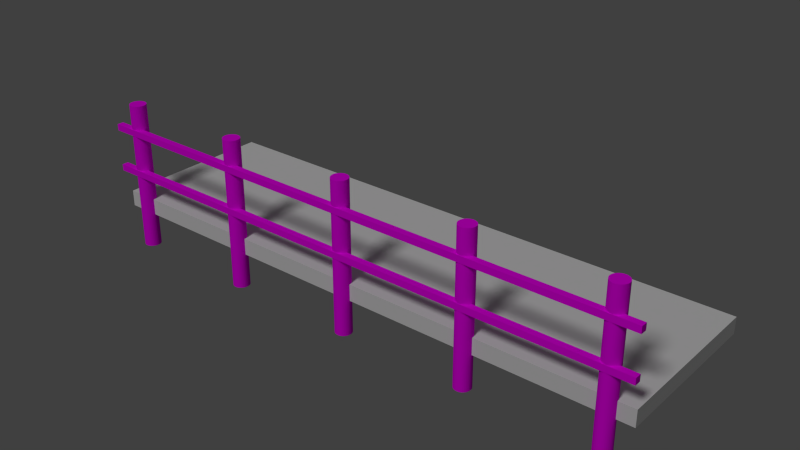 # Source: mz-bruecke.blend  (saved by Blender 2.76.0; exported with 4.5.12 LTS)
import bpy
from mathutils import Matrix  # noqa: F401  (used for matrix-valued properties, if any)

bpy.ops.wm.read_factory_settings(use_empty=True)
scene = bpy.context.scene
scene.name = 'Scene'

# ---- collections
col_collection_1 = bpy.data.collections.new('Collection 1'); scene.collection.children.link(col_collection_1)

# ---- images (referenced by path relative to the original .blend; pixels are not part of the script)
import os
ASSET_DIR = os.environ.get("B2B_ASSET_DIR", "")  # directory of the original .blend (textures are referenced by path, not embedded)
HERE = os.path.dirname(os.path.abspath(__file__))  # packed textures are extracted next to this script under _unpacked/

def load_image(name, relpath, width, height, colorspace="sRGB"):
    """Load a texture the original file referenced (path relative to the .blend, or extracted next to this script)."""
    p = next((c for c in (os.path.join(HERE, relpath), os.path.join(ASSET_DIR, relpath)) if relpath and os.path.exists(c)), "")
    if p:
        img = bpy.data.images.load(p, check_existing=True)
        img.name = name
    else:  # same state as the original file: an image datablock whose file is absent (Cycles renders it pink)
        img = bpy.data.images.new(name, width, height)
        img.source = "FILE"
        img.filepath = "//" + (relpath or name)
    img.colorspace_settings.name = colorspace
    return img
img_mz_bruecketextur_png = load_image('mz-brueckeTextur.png', 'mz-brueckeTextur.png', 1024, 1024, 'sRGB')

# ---- materials (node trees are filled in below, after node groups)
mat_material_001 = bpy.data.materials.new('Material.001')
mat_material_001.alpha_threshold = 0.0
mat_material_001.roughness = 0.5

# ---- material node trees
mat_material_001.use_nodes = True; mat_material_001.node_tree.nodes.clear()
_N = mat_material_001.node_tree.nodes; _L = mat_material_001.node_tree.links
n0 = _N.new('ShaderNodeOutputMaterial'); n0.name = 'Material Output'; n0.location = (300, 300)
n1 = _N.new('ShaderNodeBsdfDiffuse'); n1.name = 'Diffuse BSDF'; n1.location = (10, 300)
n2 = _N.new('ShaderNodeTexImage'); n2.name = 'Image Texture'; n2.location = (-436, 301)
n2.width = 140
n2.image = img_mz_bruecketextur_png
_L.new(n1.outputs[0], n0.inputs[0])
_L.new(n2.outputs[0], n1.inputs[0])
n0.is_active_output = True

# ---- world
world_world = bpy.data.worlds.new('World'); scene.world = world_world
world_world.color = (0.05088, 0.05088, 0.05088)
world_world.use_sun_shadow = False
world_world.sun_shadow_jitter_overblur = 0.0
world_world.cycles.sampling_method = 'MANUAL'
world_world.cycles.sample_map_resolution = 256

# ---- lights
light_sun = bpy.data.lights.new('Sun', 'SUN')
light_sun.transmission_factor = 0.0
light_sun.angle = 0.1993
light_sun.energy = 1.0
light_sun.shadow_buffer_clip_start = 0.5
light_sun.shadow_soft_size = 0.1
light_sun.shadow_cascade_max_distance = 1000.0
light_sun.cycles.use_multiple_importance_sampling = False

# ---- meshes
me_cube = bpy.data.meshes.new('Cube')
me_cube.from_pydata([(-1.0, -1.0, -1.0), (-1.0, -1.0, 1.0), (-1.0, 1.0, -1.0), (-1.0, 1.0, 1.0), (1.0, -1.0, -1.0), (1.0, -1.0, 1.0), (1.0, 1.0, -1.0), (1.0, 1.0, 1.0)], [], [(1, 3, 2, 0), (3, 7, 6, 2), (7, 5, 4, 6), (5, 1, 0, 4), (0, 2, 6, 4), (5, 7, 3, 1)])
me_cube.use_remesh_preserve_volume = False
me_cube.use_remesh_preserve_attributes = False
me_cube.use_mirror_vertex_groups = False
me_cube.update()
me_cube_001 = bpy.data.meshes.new('Cube.001')
me_cube_001.from_pydata([(-1.0, -1.0, 12.04), (-1.0, -1.0, 14.04), (-1.0, 1.0, 12.04), (-1.0, 1.0, 14.04), (1.0, -1.0, 12.04), (1.0, -1.0, 14.04), (1.0, 1.0, 12.04), (1.0, 1.0, 14.04), (-1.0, -1.0, -1.0), (-1.0, -1.0, 1.0), (-1.0, 1.0, -1.0), (-1.0, 1.0, 1.0), (1.0, -1.0, -1.0), (1.0, -1.0, 1.0), (1.0, 1.0, -1.0), (1.0, 1.0, 1.0), (-0.9143, 4.076, -24.24), (-0.9143, 4.076, 21.53), (-0.9087, 4.028, -24.24), (-0.9087, 4.028, 21.53), (-0.9034, 3.885, -24.24), (-0.9034, 3.885, 21.53), (-0.8984, 3.654, -24.24), (-0.8984, 3.654, 21.53), (-0.8941, 3.343, -24.24), (-0.8941, 3.343, 21.53), (-0.8905, 2.965, -24.24), (-0.8905, 2.965, 21.53), (-0.8879, 2.532, -24.24), (-0.8879, 2.532, 21.53), (-0.8863, 2.063, -24.24), (-0.8863, 2.063, 21.53), (-0.8857, 1.576, -24.24), (-0.8857, 1.576, 21.53), (-0.8863, 1.088, -24.24), (-0.8863, 1.088, 21.53), (-0.8879, 0.6189, -24.24), (-0.8879, 0.6189, 21.53), (-0.8905, 0.1867, -24.24), (-0.8905, 0.1867, 21.53), (-0.8941, -0.1922, -24.24), (-0.8941, -0.1922, 21.53), (-0.8984, -0.5031, -24.24), (-0.8984, -0.5031, 21.53), (-0.9034, -0.7341, -24.24), (-0.9034, -0.7341, 21.53), (-0.9087, -0.8764, -24.24), (-0.9087, -0.8764, 21.53), (-0.9143, -0.9244, -24.24), (-0.9143, -0.9244, 21.53), (-0.9199, -0.8764, -24.24), (-0.9199, -0.8764, 21.53), (-0.9252, -0.7341, -24.24), (-0.9252, -0.7341, 21.53), (-0.9302, -0.5031, -24.24), (-0.9302, -0.5031, 21.53), (-0.9345, -0.1922, -24.24), (-0.9345, -0.1922, 21.53), (-0.938, 0.1867, -24.24), (-0.938, 0.1867, 21.53), (-0.9407, 0.6189, -24.24), (-0.9407, 0.6189, 21.53), (-0.9423, 1.088, -24.24), (-0.9423, 1.088, 21.53), (-0.9429, 1.576, -24.24), (-0.9429, 1.576, 21.53), (-0.9423, 2.063, -24.24), (-0.9423, 2.063, 21.53), (-0.9407, 2.532, -24.24), (-0.9407, 2.532, 21.53), (-0.938, 2.965, -24.24), (-0.938, 2.965, 21.53), (-0.9345, 3.343, -24.24), (-0.9345, 3.343, 21.53), (-0.9302, 3.654, -24.24), (-0.9302, 3.654, 21.53), (-0.9252, 3.885, -24.24), (-0.9252, 3.885, 21.53), (-0.9199, 4.028, -24.24), (-0.9199, 4.028, 21.53), (-0.4571, 4.076, -24.24), (-0.4571, 4.076, 21.53), (-0.4516, 4.028, -24.24), (-0.4516, 4.028, 21.53), (-0.4462, 3.885, -24.24), (-0.4462, 3.885, 21.53), (-0.4413, 3.654, -24.24), (-0.4413, 3.654, 21.53), (-0.4369, 3.343, -24.24), (-0.4369, 3.343, 21.53), (-0.4334, 2.965, -24.24), (-0.4334, 2.965, 21.53), (-0.4307, 2.532, -24.24), (-0.4307, 2.532, 21.53), (-0.4291, 2.063, -24.24), (-0.4291, 2.063, 21.53), (-0.4286, 1.576, -24.24), (-0.4286, 1.576, 21.53), (-0.4291, 1.088, -24.24), (-0.4291, 1.088, 21.53), (-0.4307, 0.6189, -24.24), (-0.4307, 0.6189, 21.53), (-0.4334, 0.1867, -24.24), (-0.4334, 0.1867, 21.53), (-0.4369, -0.1922, -24.24), (-0.4369, -0.1922, 21.53), (-0.4413, -0.5031, -24.24), (-0.4413, -0.5031, 21.53), (-0.4462, -0.7341, -24.24), (-0.4462, -0.7341, 21.53), (-0.4516, -0.8764, -24.24), (-0.4516, -0.8764, 21.53), (-0.4571, -0.9244, -24.24), (-0.4571, -0.9244, 21.53), (-0.4627, -0.8764, -24.24), (-0.4627, -0.8764, 21.53), (-0.4681, -0.7341, -24.24), (-0.4681, -0.7341, 21.53), (-0.473, -0.5031, -24.24), (-0.473, -0.5031, 21.53), (-0.4773, -0.1922, -24.24), (-0.4773, -0.1922, 21.53), (-0.4809, 0.1867, -24.24), (-0.4809, 0.1867, 21.53), (-0.4835, 0.6189, -24.24), (-0.4835, 0.6189, 21.53), (-0.4852, 1.088, -24.24), (-0.4852, 1.088, 21.53), (-0.4857, 1.576, -24.24), (-0.4857, 1.576, 21.53), (-0.4852, 2.063, -24.24), (-0.4852, 2.063, 21.53), (-0.4835, 2.532, -24.24), (-0.4835, 2.532, 21.53), (-0.4809, 2.965, -24.24), (-0.4809, 2.965, 21.53), (-0.4773, 3.343, -24.24), (-0.4773, 3.343, 21.53), (-0.473, 3.654, -24.24), (-0.473, 3.654, 21.53), (-0.4681, 3.885, -24.24), (-0.4681, 3.885, 21.53), (-0.4627, 4.028, -24.24), (-0.4627, 4.028, 21.53), (0.9143, 4.076, -24.24), (0.9143, 4.076, 21.53), (0.9199, 4.028, -24.24), (0.9199, 4.028, 21.53), (0.9252, 3.885, -24.24), (0.9252, 3.885, 21.53), (0.9302, 3.654, -24.24), (0.9302, 3.654, 21.53), (0.9345, 3.343, -24.24), (0.9345, 3.343, 21.53), (0.938, 2.965, -24.24), (0.938, 2.965, 21.53), (0.9407, 2.532, -24.24), (0.9407, 2.532, 21.53), (0.9423, 2.063, -24.24), (0.9423, 2.063, 21.53), (0.9429, 1.576, -24.24), (0.9429, 1.576, 21.53), (0.9423, 1.088, -24.24), (0.9423, 1.088, 21.53), (0.9407, 0.6189, -24.24), (0.9407, 0.6189, 21.53), (0.938, 0.1867, -24.24), (0.938, 0.1867, 21.53), (0.9345, -0.1922, -24.24), (0.9345, -0.1922, 21.53), (0.9302, -0.5031, -24.24), (0.9302, -0.5031, 21.53), (0.9252, -0.7341, -24.24), (0.9252, -0.7341, 21.53), (0.9199, -0.8764, -24.24), (0.9199, -0.8764, 21.53), (0.9143, -0.9244, -24.24), (0.9143, -0.9244, 21.53), (0.9087, -0.8764, -24.24), (0.9087, -0.8764, 21.53), (0.9034, -0.7341, -24.24), (0.9034, -0.7341, 21.53), (0.8984, -0.5031, -24.24), (0.8984, -0.5031, 21.53), (0.8941, -0.1922, -24.24), (0.8941, -0.1922, 21.53), (0.8905, 0.1867, -24.24), (0.8905, 0.1867, 21.53), (0.8879, 0.6189, -24.24), (0.8879, 0.6189, 21.53), (0.8863, 1.088, -24.24), (0.8863, 1.088, 21.53), (0.8857, 1.576, -24.24), (0.8857, 1.576, 21.53), (0.8863, 2.063, -24.24), (0.8863, 2.063, 21.53), (0.8879, 2.532, -24.24), (0.8879, 2.532, 21.53), (0.8905, 2.965, -24.24), (0.8905, 2.965, 21.53), (0.8941, 3.343, -24.24), (0.8941, 3.343, 21.53), (0.8984, 3.654, -24.24), (0.8984, 3.654, 21.53), (0.9034, 3.885, -24.24), (0.9034, 3.885, 21.53), (0.9087, 4.028, -24.24), (0.9087, 4.028, 21.53), (0.4571, 4.076, -24.24), (0.4571, 4.076, 21.53), (0.4627, 4.028, -24.24), (0.4627, 4.028, 21.53), (0.4681, 3.885, -24.24), (0.4681, 3.885, 21.53), (0.473, 3.654, -24.24), (0.473, 3.654, 21.53), (0.4773, 3.343, -24.24), (0.4773, 3.343, 21.53), (0.4809, 2.965, -24.24), (0.4809, 2.965, 21.53), (0.4835, 2.532, -24.24), (0.4835, 2.532, 21.53), (0.4852, 2.063, -24.24), (0.4852, 2.063, 21.53), (0.4857, 1.576, -24.24), (0.4857, 1.576, 21.53), (0.4852, 1.088, -24.24), (0.4852, 1.088, 21.53), (0.4835, 0.6189, -24.24), (0.4835, 0.6189, 21.53), (0.4809, 0.1867, -24.24), (0.4809, 0.1867, 21.53), (0.4773, -0.1922, -24.24), (0.4773, -0.1922, 21.53), (0.473, -0.5031, -24.24), (0.473, -0.5031, 21.53), (0.4681, -0.7341, -24.24), (0.4681, -0.7341, 21.53), (0.4627, -0.8764, -24.24), (0.4627, -0.8764, 21.53), (0.4571, -0.9244, -24.24), (0.4571, -0.9244, 21.53), (0.4516, -0.8764, -24.24), (0.4516, -0.8764, 21.53), (0.4462, -0.7341, -24.24), (0.4462, -0.7341, 21.53), (0.4413, -0.5031, -24.24), (0.4413, -0.5031, 21.53), (0.4369, -0.1922, -24.24), (0.4369, -0.1922, 21.53), (0.4334, 0.1867, -24.24), (0.4334, 0.1867, 21.53), (0.4307, 0.6189, -24.24), (0.4307, 0.6189, 21.53), (0.4291, 1.088, -24.24), (0.4291, 1.088, 21.53), (0.4286, 1.576, -24.24), (0.4286, 1.576, 21.53), (0.4291, 2.063, -24.24), (0.4291, 2.063, 21.53), (0.4307, 2.532, -24.24), (0.4307, 2.532, 21.53), (0.4334, 2.965, -24.24), (0.4334, 2.965, 21.53), (0.4369, 3.343, -24.24), (0.4369, 3.343, 21.53), (0.4413, 3.654, -24.24), (0.4413, 3.654, 21.53), (0.4462, 3.885, -24.24), (0.4462, 3.885, 21.53), (0.4516, 4.028, -24.24), (0.4516, 4.028, 21.53), (0.0, 4.076, -24.24), (0.0, 4.076, 21.53), (0.005574, 4.028, -24.24), (0.005574, 4.028, 21.53), (0.01093, 3.885, -24.24), (0.01093, 3.885, 21.53), (0.01587, 3.654, -24.24), (0.01587, 3.654, 21.53), (0.0202, 3.343, -24.24), (0.0202, 3.343, 21.53), (0.02376, 2.965, -24.24), (0.02376, 2.965, 21.53), (0.0264, 2.532, -24.24), (0.0264, 2.532, 21.53), (0.02802, 2.063, -24.24), (0.02802, 2.063, 21.53), (0.02857, 1.576, -24.24), (0.02857, 1.576, 21.53), (0.02802, 1.088, -24.24), (0.02802, 1.088, 21.53), (0.0264, 0.6189, -24.24), (0.0264, 0.6189, 21.53), (0.02376, 0.1867, -24.24), (0.02376, 0.1867, 21.53), (0.0202, -0.1922, -24.24), (0.0202, -0.1922, 21.53), (0.01587, -0.5031, -24.24), (0.01587, -0.5031, 21.53), (0.01093, -0.7341, -24.24), (0.01093, -0.7341, 21.53), (0.005574, -0.8764, -24.24), (0.005574, -0.8764, 21.53), (-9.31e-09, -0.9244, -24.24), (-9.31e-09, -0.9244, 21.53), (-0.005574, -0.8764, -24.24), (-0.005574, -0.8764, 21.53), (-0.01093, -0.7341, -24.24), (-0.01093, -0.7341, 21.53), (-0.01587, -0.5031, -24.24), (-0.01587, -0.5031, 21.53), (-0.0202, -0.1922, -24.24), (-0.0202, -0.1922, 21.53), (-0.02376, 0.1867, -24.24), (-0.02376, 0.1867, 21.53), (-0.0264, 0.6189, -24.24), (-0.0264, 0.6189, 21.53), (-0.02802, 1.088, -24.24), (-0.02802, 1.088, 21.53), (-0.02857, 1.576, -24.24), (-0.02857, 1.576, 21.53), (-0.02802, 2.063, -24.24), (-0.02802, 2.063, 21.53), (-0.0264, 2.532, -24.24), (-0.0264, 2.532, 21.53), (-0.02376, 2.965, -24.24), (-0.02376, 2.965, 21.53), (-0.0202, 3.343, -24.24), (-0.0202, 3.343, 21.53), (-0.01587, 3.654, -24.24), (-0.01587, 3.654, 21.53), (-0.01093, 3.885, -24.24), (-0.01093, 3.885, 21.53), (-0.005574, 4.028, -24.24), (-0.005574, 4.028, 21.53)], [], [(1, 3, 2, 0), (3, 7, 6, 2), (7, 5, 4, 6), (5, 1, 0, 4), (0, 2, 6, 4), (5, 7, 3, 1), (9, 11, 10, 8), (11, 15, 14, 10), (15, 13, 12, 14), (13, 9, 8, 12), (8, 10, 14, 12), (13, 15, 11, 9), (16, 17, 19, 18), (18, 19, 21, 20), (20, 21, 23, 22), (22, 23, 25, 24), (24, 25, 27, 26), (26, 27, 29, 28), (28, 29, 31, 30), (30, 31, 33, 32), (32, 33, 35, 34), (34, 35, 37, 36), (36, 37, 39, 38), (38, 39, 41, 40), (40, 41, 43, 42), (42, 43, 45, 44), (44, 45, 47, 46), (46, 47, 49, 48), (48, 49, 51, 50), (50, 51, 53, 52), (52, 53, 55, 54), (54, 55, 57, 56), (56, 57, 59, 58), (58, 59, 61, 60), (60, 61, 63, 62), (62, 63, 65, 64), (64, 65, 67, 66), (66, 67, 69, 68), (68, 69, 71, 70), (70, 71, 73, 72), (72, 73, 75, 74), (74, 75, 77, 76), (19, 17, 79, 77, 75, 73, 71, 69, 67, 65, 63, 61, 59, 57, 55, 53, 51, 49, 47, 45, 43, 41, 39, 37, 35, 33, 31, 29, 27, 25, 23, 21), (78, 79, 17, 16), (76, 77, 79, 78), (16, 18, 20, 22, 24, 26, 28, 30, 32, 34, 36, 38, 40, 42, 44, 46, 48, 50, 52, 54, 56, 58, 60, 62, 64, 66, 68, 70, 72, 74, 76, 78), (80, 81, 83, 82), (82, 83, 85, 84), (84, 85, 87, 86), (86, 87, 89, 88), (88, 89, 91, 90), (90, 91, 93, 92), (92, 93, 95, 94), (94, 95, 97, 96), (96, 97, 99, 98), (98, 99, 101, 100), (100, 101, 103, 102), (102, 103, 105, 104), (104, 105, 107, 106), (106, 107, 109, 108), (108, 109, 111, 110), (110, 111, 113, 112), (112, 113, 115, 114), (114, 115, 117, 116), (116, 117, 119, 118), (118, 119, 121, 120), (120, 121, 123, 122), (122, 123, 125, 124), (124, 125, 127, 126), (126, 127, 129, 128), (128, 129, 131, 130), (130, 131, 133, 132), (132, 133, 135, 134), (134, 135, 137, 136), (136, 137, 139, 138), (138, 139, 141, 140), (83, 81, 143, 141, 139, 137, 135, 133, 131, 129, 127, 125, 123, 121, 119, 117, 115, 113, 111, 109, 107, 105, 103, 101, 99, 97, 95, 93, 91, 89, 87, 85), (142, 143, 81, 80), (140, 141, 143, 142), (80, 82, 84, 86, 88, 90, 92, 94, 96, 98, 100, 102, 104, 106, 108, 110, 112, 114, 116, 118, 120, 122, 124, 126, 128, 130, 132, 134, 136, 138, 140, 142), (144, 145, 147, 146), (146, 147, 149, 148), (148, 149, 151, 150), (150, 151, 153, 152), (152, 153, 155, 154), (154, 155, 157, 156), (156, 157, 159, 158), (158, 159, 161, 160), (160, 161, 163, 162), (162, 163, 165, 164), (164, 165, 167, 166), (166, 167, 169, 168), (168, 169, 171, 170), (170, 171, 173, 172), (172, 173, 175, 174), (174, 175, 177, 176), (176, 177, 179, 178), (178, 179, 181, 180), (180, 181, 183, 182), (182, 183, 185, 184), (184, 185, 187, 186), (186, 187, 189, 188), (188, 189, 191, 190), (190, 191, 193, 192), (192, 193, 195, 194), (194, 195, 197, 196), (196, 197, 199, 198), (198, 199, 201, 200), (200, 201, 203, 202), (202, 203, 205, 204), (147, 145, 207, 205, 203, 201, 199, 197, 195, 193, 191, 189, 187, 185, 183, 181, 179, 177, 175, 173, 171, 169, 167, 165, 163, 161, 159, 157, 155, 153, 151, 149), (206, 207, 145, 144), (204, 205, 207, 206), (144, 146, 148, 150, 152, 154, 156, 158, 160, 162, 164, 166, 168, 170, 172, 174, 176, 178, 180, 182, 184, 186, 188, 190, 192, 194, 196, 198, 200, 202, 204, 206), (208, 209, 211, 210), (210, 211, 213, 212), (212, 213, 215, 214), (214, 215, 217, 216), (216, 217, 219, 218), (218, 219, 221, 220), (220, 221, 223, 222), (222, 223, 225, 224), (224, 225, 227, 226), (226, 227, 229, 228), (228, 229, 231, 230), (230, 231, 233, 232), (232, 233, 235, 234), (234, 235, 237, 236), (236, 237, 239, 238), (238, 239, 241, 240), (240, 241, 243, 242), (242, 243, 245, 244), (244, 245, 247, 246), (246, 247, 249, 248), (248, 249, 251, 250), (250, 251, 253, 252), (252, 253, 255, 254), (254, 255, 257, 256), (256, 257, 259, 258), (258, 259, 261, 260), (260, 261, 263, 262), (262, 263, 265, 264), (264, 265, 267, 266), (266, 267, 269, 268), (211, 209, 271, 269, 267, 265, 263, 261, 259, 257, 255, 253, 251, 249, 247, 245, 243, 241, 239, 237, 235, 233, 231, 229, 227, 225, 223, 221, 219, 217, 215, 213), (270, 271, 209, 208), (268, 269, 271, 270), (208, 210, 212, 214, 216, 218, 220, 222, 224, 226, 228, 230, 232, 234, 236, 238, 240, 242, 244, 246, 248, 250, 252, 254, 256, 258, 260, 262, 264, 266, 268, 270), (272, 273, 275, 274), (274, 275, 277, 276), (276, 277, 279, 278), (278, 279, 281, 280), (280, 281, 283, 282), (282, 283, 285, 284), (284, 285, 287, 286), (286, 287, 289, 288), (288, 289, 291, 290), (290, 291, 293, 292), (292, 293, 295, 294), (294, 295, 297, 296), (296, 297, 299, 298), (298, 299, 301, 300), (300, 301, 303, 302), (302, 303, 305, 304), (304, 305, 307, 306), (306, 307, 309, 308), (308, 309, 311, 310), (310, 311, 313, 312), (312, 313, 315, 314), (314, 315, 317, 316), (316, 317, 319, 318), (318, 319, 321, 320), (320, 321, 323, 322), (322, 323, 325, 324), (324, 325, 327, 326), (326, 327, 329, 328), (328, 329, 331, 330), (330, 331, 333, 332), (275, 273, 335, 333, 331, 329, 327, 325, 323, 321, 319, 317, 315, 313, 311, 309, 307, 305, 303, 301, 299, 297, 295, 293, 291, 289, 287, 285, 283, 281, 279, 277), (334, 335, 273, 272), (332, 333, 335, 334), (272, 274, 276, 278, 280, 282, 284, 286, 288, 290, 292, 294, 296, 298, 300, 302, 304, 306, 308, 310, 312, 314, 316, 318, 320, 322, 324, 326, 328, 330, 332, 334)])
_uv = me_cube_001.uv_layers.new(name='UVMap')
_uv.uv.foreach_set('vector', [0.0, 0.0, 0.0, 0.0, 0.0, 0.0, 0.0, 0.0, 0.07425, 0.901, 0.8649, 0.901, 0.8649, 0.892, 0.07425, 0.892, 0.0, 0.0, 0.0, 0.0, 0.0, 0.0, 0.0, 0.0, 0.8649, 0.901, 0.07425, 0.901, 0.07425, 0.892, 0.8649, 0.892, 0.06933, 0.7119, 0.06933, 0.721, 0.86, 0.721, 0.86, 0.7119, 0.86, 0.7119, 0.86, 0.721, 0.06933, 0.721, 0.06933, 0.7119, 0.0, 0.0, 0.0, 0.0, 0.0, 0.0, 0.0, 0.0, 0.07425, 0.8421, 0.8649, 0.8421, 0.8649, 0.8331, 0.07425, 0.8331, 0.0, 0.0, 0.0, 0.0, 0.0, 0.0, 0.0, 0.0, 0.8649, 0.8421, 0.07425, 0.8421, 0.07425, 0.8331, 0.8649, 0.8331, 0.06933, 0.7119, 0.06933, 0.721, 0.86, 0.721, 0.86, 0.7119, 0.86, 0.7119, 0.86, 0.721, 0.06933, 0.721, 0.06933, 0.7119, 0.06853, 0.3252, 0.06853, 0.5733, 0.07118, 0.5733, 0.07118, 0.3252, 0.07118, 0.3252, 0.07118, 0.5733, 0.07372, 0.5733, 0.07372, 0.3252, 0.07372, 0.3252, 0.07372, 0.5733, 0.07606, 0.5733, 0.07606, 0.3252, 0.07606, 0.3252, 0.07606, 0.5733, 0.07812, 0.5733, 0.07812, 0.3252, 0.07812, 0.3252, 0.07812, 0.5733, 0.0798, 0.5733, 0.0798, 0.3252, 0.0798, 0.3252, 0.0798, 0.5733, 0.08106, 0.5733, 0.08106, 0.3252, 0.08106, 0.3252, 0.08106, 0.5733, 0.08183, 0.5733, 0.08183, 0.3252, 0.08183, 0.3252, 0.08183, 0.5733, 0.08209, 0.5733, 0.08209, 0.3252, 0.08209, 0.3252, 0.08209, 0.5733, 0.08183, 0.5733, 0.08183, 0.3252, 0.08183, 0.3252, 0.08183, 0.5733, 0.08106, 0.5733, 0.08106, 0.3252, 0.08106, 0.3252, 0.08106, 0.5733, 0.0798, 0.5733, 0.0798, 0.3252, 0.0798, 0.3252, 0.0798, 0.5733, 0.07812, 0.5733, 0.07812, 0.3252, 0.07812, 0.3252, 0.07812, 0.5733, 0.07606, 0.5733, 0.07606, 0.3252, 0.07606, 0.3252, 0.07606, 0.5733, 0.07372, 0.5733, 0.07372, 0.3252, 0.07372, 0.3252, 0.07372, 0.5733, 0.07118, 0.5733, 0.07118, 0.3252, 0.07118, 0.3252, 0.07118, 0.5733, 0.06853, 0.5733, 0.06853, 0.3252, 0.06853, 0.3252, 0.06853, 0.5733, 0.06589, 0.5733, 0.06589, 0.3252, 0.06589, 0.3252, 0.06589, 0.5733, 0.06335, 0.5733, 0.06335, 0.3252, 0.06335, 0.3252, 0.06335, 0.5733, 0.061, 0.5733, 0.061, 0.3252, 0.061, 0.3252, 0.061, 0.5733, 0.05895, 0.5733, 0.05895, 0.3252, 0.05895, 0.3252, 0.05895, 0.5733, 0.05726, 0.5733, 0.05726, 0.3252, 0.05726, 0.3252, 0.05726, 0.5733, 0.05601, 0.5733, 0.05601, 0.3252, 0.05601, 0.3252, 0.05601, 0.5733, 0.05524, 0.5733, 0.05524, 0.3252, 0.05524, 0.3252, 0.05524, 0.5733, 0.05498, 0.5733, 0.05498, 0.3252, 0.05498, 0.3252, 0.05498, 0.5733, 0.05524, 0.5733, 0.05524, 0.3252, 0.05524, 0.3252, 0.05524, 0.5733, 0.05601, 0.5733, 0.05601, 0.3252, 0.05601, 0.3252, 0.05601, 0.5733, 0.05726, 0.5733, 0.05726, 0.3252, 0.05726, 0.3252, 0.05726, 0.5733, 0.05895, 0.5733, 0.05895, 0.3252, 0.05895, 0.3252, 0.05895, 0.5733, 0.061, 0.5733, 0.061, 0.3252, 0.061, 0.3252, 0.061, 0.5733, 0.06335, 0.5733, 0.06335, 0.3252, 0.1857, 0.1455, 0.1839, 0.1457, 0.182, 0.1455, 0.1803, 0.1449, 0.1787, 0.1441, 0.1772, 0.1429, 0.1761, 0.1415, 0.1752, 0.1398, 0.1747, 0.1381, 0.1745, 0.1362, 0.1747, 0.1344, 0.1752, 0.1326, 0.1761, 0.131, 0.1772, 0.1296, 0.1787, 0.1284, 0.1803, 0.1275, 0.182, 0.127, 0.1839, 0.1268, 0.1857, 0.127, 0.1875, 0.1275, 0.1891, 0.1284, 0.1905, 0.1296, 0.1917, 0.131, 0.1926, 0.1326, 0.1931, 0.1344, 0.1933, 0.1362, 0.1931, 0.1381, 0.1926, 0.1398, 0.1917, 0.1415, 0.1905, 0.1429, 0.1891, 0.1441, 0.1875, 0.1449, 0.06589, 0.3252, 0.06589, 0.5733, 0.06853, 0.5733, 0.06853, 0.3252, 0.06335, 0.3252, 0.06335, 0.5733, 0.06589, 0.5733, 0.06589, 0.3252, 0.1839, 0.1457, 0.1857, 0.1455, 0.1875, 0.1449, 0.1891, 0.1441, 0.1905, 0.1429, 0.1917, 0.1415, 0.1926, 0.1398, 0.1931, 0.1381, 0.1933, 0.1362, 0.1931, 0.1344, 0.1926, 0.1326, 0.1917, 0.131, 0.1905, 0.1296, 0.1891, 0.1284, 0.1875, 0.1275, 0.1857, 0.127, 0.1839, 0.1268, 0.182, 0.127, 0.1803, 0.1275, 0.1787, 0.1284, 0.1772, 0.1296, 0.1761, 0.131, 0.1752, 0.1326, 0.1747, 0.1344, 0.1745, 0.1362, 0.1747, 0.1381, 0.1752, 0.1398, 0.1761, 0.1415, 0.1772, 0.1429, 0.1787, 0.1441, 0.1803, 0.1449, 0.182, 0.1455, 0.2854, 0.3252, 0.2854, 0.5733, 0.2881, 0.5733, 0.2881, 0.3252, 0.2881, 0.3252, 0.2881, 0.5733, 0.2906, 0.5733, 0.2906, 0.3252, 0.2906, 0.3252, 0.2906, 0.5733, 0.2929, 0.5733, 0.2929, 0.3252, 0.2929, 0.3252, 0.2929, 0.5733, 0.295, 0.5733, 0.295, 0.3252, 0.295, 0.3252, 0.295, 0.5733, 0.2967, 0.5733, 0.2967, 0.3252, 0.2967, 0.3252, 0.2967, 0.5733, 0.2979, 0.5733, 0.2979, 0.3252, 0.2979, 0.3252, 0.2979, 0.5733, 0.2987, 0.5733, 0.2987, 0.3252, 0.2987, 0.3252, 0.2987, 0.5733, 0.299, 0.5733, 0.299, 0.3252, 0.299, 0.3252, 0.299, 0.5733, 0.2987, 0.5733, 0.2987, 0.3252, 0.2987, 0.3252, 0.2987, 0.5733, 0.2979, 0.5733, 0.2979, 0.3252, 0.2979, 0.3252, 0.2979, 0.5733, 0.2967, 0.5733, 0.2967, 0.3252, 0.2967, 0.3252, 0.2967, 0.5733, 0.295, 0.5733, 0.295, 0.3252, 0.295, 0.3252, 0.295, 0.5733, 0.2929, 0.5733, 0.2929, 0.3252, 0.2929, 0.3252, 0.2929, 0.5733, 0.2906, 0.5733, 0.2906, 0.3252, 0.2906, 0.3252, 0.2906, 0.5733, 0.2881, 0.5733, 0.2881, 0.3252, 0.2881, 0.3252, 0.2881, 0.5733, 0.2854, 0.5733, 0.2854, 0.3252, 0.2854, 0.3252, 0.2854, 0.5733, 0.2828, 0.5733, 0.2828, 0.3252, 0.2828, 0.3252, 0.2828, 0.5733, 0.2802, 0.5733, 0.2802, 0.3252, 0.2802, 0.3252, 0.2802, 0.5733, 0.2779, 0.5733, 0.2779, 0.3252, 0.2779, 0.3252, 0.2779, 0.5733, 0.2758, 0.5733, 0.2758, 0.3252, 0.2758, 0.3252, 0.2758, 0.5733, 0.2741, 0.5733, 0.2741, 0.3252, 0.2741, 0.3252, 0.2741, 0.5733, 0.2729, 0.5733, 0.2729, 0.3252, 0.2729, 0.3252, 0.2729, 0.5733, 0.2721, 0.5733, 0.2721, 0.3252, 0.2721, 0.3252, 0.2721, 0.5733, 0.2719, 0.5733, 0.2719, 0.3252, 0.2719, 0.3252, 0.2719, 0.5733, 0.2721, 0.5733, 0.2721, 0.3252, 0.2721, 0.3252, 0.2721, 0.5733, 0.2729, 0.5733, 0.2729, 0.3252, 0.2729, 0.3252, 0.2729, 0.5733, 0.2741, 0.5733, 0.2741, 0.3252, 0.2741, 0.3252, 0.2741, 0.5733, 0.2758, 0.5733, 0.2758, 0.3252, 0.2758, 0.3252, 0.2758, 0.5733, 0.2779, 0.5733, 0.2779, 0.3252, 0.2779, 0.3252, 0.2779, 0.5733, 0.2802, 0.5733, 0.2802, 0.3252, 0.3363, 0.1455, 0.3345, 0.1457, 0.3327, 0.1455, 0.3309, 0.1449, 0.3293, 0.1441, 0.3278, 0.1429, 0.3267, 0.1415, 0.3258, 0.1398, 0.3253, 0.1381, 0.3251, 0.1362, 0.3253, 0.1344, 0.3258, 0.1326, 0.3267, 0.131, 0.3278, 0.1296, 0.3293, 0.1284, 0.3309, 0.1275, 0.3327, 0.127, 0.3345, 0.1268, 0.3363, 0.127, 0.3381, 0.1275, 0.3397, 0.1284, 0.3411, 0.1296, 0.3423, 0.131, 0.3432, 0.1326, 0.3437, 0.1344, 0.3439, 0.1362, 0.3437, 0.1381, 0.3432, 0.1398, 0.3423, 0.1415, 0.3411, 0.1429, 0.3397, 0.1441, 0.3381, 0.1449, 0.2828, 0.3252, 0.2828, 0.5733, 0.2854, 0.5733, 0.2854, 0.3252, 0.2802, 0.3252, 0.2802, 0.5733, 0.2828, 0.5733, 0.2828, 0.3252, 0.3345, 0.1457, 0.3363, 0.1455, 0.3381, 0.1449, 0.3397, 0.1441, 0.3411, 0.1429, 0.3423, 0.1415, 0.3432, 0.1398, 0.3437, 0.1381, 0.3439, 0.1362, 0.3437, 0.1344, 0.3432, 0.1326, 0.3423, 0.131, 0.3411, 0.1296, 0.3397, 0.1284, 0.3381, 0.1275, 0.3363, 0.127, 0.3345, 0.1268, 0.3327, 0.127, 0.3309, 0.1275, 0.3293, 0.1284, 0.3278, 0.1296, 0.3267, 0.131, 0.3258, 0.1326, 0.3253, 0.1344, 0.3251, 0.1362, 0.3253, 0.1381, 0.3258, 0.1398, 0.3267, 0.1415, 0.3278, 0.1429, 0.3293, 0.1441, 0.3309, 0.1449, 0.3327, 0.1455, 0.936, 0.3252, 0.936, 0.5733, 0.9387, 0.5733, 0.9387, 0.3252, 0.9387, 0.3252, 0.9387, 0.5733, 0.9412, 0.5733, 0.9412, 0.3252, 0.9412, 0.3252, 0.9412, 0.5733, 0.9436, 0.5733, 0.9436, 0.3252, 0.9436, 0.3252, 0.9436, 0.5733, 0.9456, 0.5733, 0.9456, 0.3252, 0.9456, 0.3252, 0.9456, 0.5733, 0.9473, 0.5733, 0.9473, 0.3252, 0.9473, 0.3252, 0.9473, 0.5733, 0.9485, 0.5733, 0.9485, 0.3252, 0.9485, 0.3252, 0.9485, 0.5733, 0.9493, 0.5733, 0.9493, 0.3252, 0.9493, 0.3252, 0.9493, 0.5733, 0.9496, 0.5733, 0.9496, 0.3252, 0.9496, 0.3252, 0.9496, 0.5733, 0.9493, 0.5733, 0.9493, 0.3252, 0.9493, 0.3252, 0.9493, 0.5733, 0.9485, 0.5733, 0.9485, 0.3252, 0.9485, 0.3252, 0.9485, 0.5733, 0.9473, 0.5733, 0.9473, 0.3252, 0.9473, 0.3252, 0.9473, 0.5733, 0.9456, 0.5733, 0.9456, 0.3252, 0.9456, 0.3252, 0.9456, 0.5733, 0.9436, 0.5733, 0.9436, 0.3252, 0.9436, 0.3252, 0.9436, 0.5733, 0.9412, 0.5733, 0.9412, 0.3252, 0.9412, 0.3252, 0.9412, 0.5733, 0.9387, 0.5733, 0.9387, 0.3252, 0.9387, 0.3252, 0.9387, 0.5733, 0.936, 0.5733, 0.936, 0.3252, 0.936, 0.3252, 0.936, 0.5733, 0.9334, 0.5733, 0.9334, 0.3252, 0.9334, 0.3252, 0.9334, 0.5733, 0.9308, 0.5733, 0.9308, 0.3252, 0.9308, 0.3252, 0.9308, 0.5733, 0.9285, 0.5733, 0.9285, 0.3252, 0.9285, 0.3252, 0.9285, 0.5733, 0.9264, 0.5733, 0.9264, 0.3252, 0.9264, 0.3252, 0.9264, 0.5733, 0.9248, 0.5733, 0.9248, 0.3252, 0.9248, 0.3252, 0.9248, 0.5733, 0.9235, 0.5733, 0.9235, 0.3252, 0.9235, 0.3252, 0.9235, 0.5733, 0.9227, 0.5733, 0.9227, 0.3252, 0.9227, 0.3252, 0.9227, 0.5733, 0.9225, 0.5733, 0.9225, 0.3252, 0.9225, 0.3252, 0.9225, 0.5733, 0.9227, 0.5733, 0.9227, 0.3252, 0.9227, 0.3252, 0.9227, 0.5733, 0.9235, 0.5733, 0.9235, 0.3252, 0.9235, 0.3252, 0.9235, 0.5733, 0.9248, 0.5733, 0.9248, 0.3252, 0.9248, 0.3252, 0.9248, 0.5733, 0.9264, 0.5733, 0.9264, 0.3252, 0.9264, 0.3252, 0.9264, 0.5733, 0.9285, 0.5733, 0.9285, 0.3252, 0.9285, 0.3252, 0.9285, 0.5733, 0.9308, 0.5733, 0.9308, 0.3252, 0.7881, 0.1455, 0.7863, 0.1457, 0.7845, 0.1455, 0.7827, 0.1449, 0.7811, 0.1441, 0.7797, 0.1429, 0.7785, 0.1415, 0.7776, 0.1398, 0.7771, 0.1381, 0.7769, 0.1362, 0.7771, 0.1344, 0.7776, 0.1326, 0.7785, 0.131, 0.7797, 0.1296, 0.7811, 0.1284, 0.7827, 0.1275, 0.7845, 0.127, 0.7863, 0.1268, 0.7881, 0.127, 0.7899, 0.1275, 0.7915, 0.1284, 0.793, 0.1296, 0.7941, 0.131, 0.795, 0.1326, 0.7955, 0.1344, 0.7957, 0.1362, 0.7955, 0.1381, 0.795, 0.1398, 0.7941, 0.1415, 0.793, 0.1429, 0.7915, 0.1441, 0.7899, 0.1449, 0.9334, 0.3252, 0.9334, 0.5733, 0.936, 0.5733, 0.936, 0.3252, 0.9308, 0.3252, 0.9308, 0.5733, 0.9334, 0.5733, 0.9334, 0.3252, 0.7863, 0.1457, 0.7881, 0.1455, 0.7899, 0.1449, 0.7915, 0.1441, 0.793, 0.1429, 0.7941, 0.1415, 0.795, 0.1398, 0.7955, 0.1381, 0.7957, 0.1362, 0.7955, 0.1344, 0.795, 0.1326, 0.7941, 0.131, 0.793, 0.1296, 0.7915, 0.1284, 0.7899, 0.1275, 0.7881, 0.127, 0.7863, 0.1268, 0.7845, 0.127, 0.7827, 0.1275, 0.7811, 0.1284, 0.7797, 0.1296, 0.7785, 0.131, 0.7776, 0.1326, 0.7771, 0.1344, 0.7769, 0.1362, 0.7771, 0.1381, 0.7776, 0.1398, 0.7785, 0.1415, 0.7797, 0.1429, 0.7811, 0.1441, 0.7827, 0.1449, 0.7845, 0.1455, 0.7192, 0.3252, 0.7192, 0.5733, 0.7218, 0.5733, 0.7218, 0.3252, 0.7218, 0.3252, 0.7218, 0.5733, 0.7243, 0.5733, 0.7243, 0.3252, 0.7243, 0.3252, 0.7243, 0.5733, 0.7267, 0.5733, 0.7267, 0.3252, 0.7267, 0.3252, 0.7267, 0.5733, 0.7287, 0.5733, 0.7287, 0.3252, 0.7287, 0.3252, 0.7287, 0.5733, 0.7304, 0.5733, 0.7304, 0.3252, 0.7304, 0.3252, 0.7304, 0.5733, 0.7317, 0.5733, 0.7317, 0.3252, 0.7317, 0.3252, 0.7317, 0.5733, 0.7324, 0.5733, 0.7324, 0.3252, 0.7324, 0.3252, 0.7324, 0.5733, 0.7327, 0.5733, 0.7327, 0.3252, 0.7327, 0.3252, 0.7327, 0.5733, 0.7324, 0.5733, 0.7324, 0.3252, 0.7324, 0.3252, 0.7324, 0.5733, 0.7317, 0.5733, 0.7317, 0.3252, 0.7317, 0.3252, 0.7317, 0.5733, 0.7304, 0.5733, 0.7304, 0.3252, 0.7304, 0.3252, 0.7304, 0.5733, 0.7287, 0.5733, 0.7287, 0.3252, 0.7287, 0.3252, 0.7287, 0.5733, 0.7267, 0.5733, 0.7267, 0.3252, 0.7267, 0.3252, 0.7267, 0.5733, 0.7243, 0.5733, 0.7243, 0.3252, 0.7243, 0.3252, 0.7243, 0.5733, 0.7218, 0.5733, 0.7218, 0.3252, 0.7218, 0.3252, 0.7218, 0.5733, 0.7192, 0.5733, 0.7192, 0.3252, 0.7192, 0.3252, 0.7192, 0.5733, 0.7165, 0.5733, 0.7165, 0.3252, 0.7165, 0.3252, 0.7165, 0.5733, 0.714, 0.5733, 0.714, 0.3252, 0.714, 0.3252, 0.714, 0.5733, 0.7116, 0.5733, 0.7116, 0.3252, 0.7116, 0.3252, 0.7116, 0.5733, 0.7096, 0.5733, 0.7096, 0.3252, 0.7096, 0.3252, 0.7096, 0.5733, 0.7079, 0.5733, 0.7079, 0.3252, 0.7079, 0.3252, 0.7079, 0.5733, 0.7066, 0.5733, 0.7066, 0.3252, 0.7066, 0.3252, 0.7066, 0.5733, 0.7059, 0.5733, 0.7059, 0.3252, 0.7059, 0.3252, 0.7059, 0.5733, 0.7056, 0.5733, 0.7056, 0.3252, 0.7056, 0.3252, 0.7056, 0.5733, 0.7059, 0.5733, 0.7059, 0.3252, 0.7059, 0.3252, 0.7059, 0.5733, 0.7066, 0.5733, 0.7066, 0.3252, 0.7066, 0.3252, 0.7066, 0.5733, 0.7079, 0.5733, 0.7079, 0.3252, 0.7079, 0.3252, 0.7079, 0.5733, 0.7096, 0.5733, 0.7096, 0.3252, 0.7096, 0.3252, 0.7096, 0.5733, 0.7116, 0.5733, 0.7116, 0.3252, 0.7116, 0.3252, 0.7116, 0.5733, 0.714, 0.5733, 0.714, 0.3252, 0.6375, 0.1455, 0.6357, 0.1457, 0.6339, 0.1455, 0.6321, 0.1449, 0.6305, 0.1441, 0.629, 0.1429, 0.6279, 0.1415, 0.627, 0.1398, 0.6265, 0.1381, 0.6263, 0.1362, 0.6265, 0.1344, 0.627, 0.1326, 0.6279, 0.131, 0.629, 0.1296, 0.6305, 0.1284, 0.6321, 0.1275, 0.6339, 0.127, 0.6357, 0.1268, 0.6375, 0.127, 0.6393, 0.1275, 0.6409, 0.1284, 0.6424, 0.1296, 0.6435, 0.131, 0.6444, 0.1326, 0.6449, 0.1344, 0.6451, 0.1362, 0.6449, 0.1381, 0.6444, 0.1398, 0.6435, 0.1415, 0.6424, 0.1429, 0.6409, 0.1441, 0.6393, 0.1449, 0.7165, 0.3252, 0.7165, 0.5733, 0.7192, 0.5733, 0.7192, 0.3252, 0.714, 0.3252, 0.714, 0.5733, 0.7165, 0.5733, 0.7165, 0.3252, 0.6357, 0.1457, 0.6375, 0.1455, 0.6393, 0.1449, 0.6409, 0.1441, 0.6424, 0.1429, 0.6435, 0.1415, 0.6444, 0.1398, 0.6449, 0.1381, 0.6451, 0.1362, 0.6449, 0.1344, 0.6444, 0.1326, 0.6435, 0.131, 0.6424, 0.1296, 0.6409, 0.1284, 0.6393, 0.1275, 0.6375, 0.127, 0.6357, 0.1268, 0.6339, 0.127, 0.6321, 0.1275, 0.6305, 0.1284, 0.629, 0.1296, 0.6279, 0.131, 0.627, 0.1326, 0.6265, 0.1344, 0.6263, 0.1362, 0.6265, 0.1381, 0.627, 0.1398, 0.6279, 0.1415, 0.629, 0.1429, 0.6305, 0.1441, 0.6321, 0.1449, 0.6339, 0.1455, 0.5023, 0.3252, 0.5023, 0.5733, 0.5049, 0.5733, 0.5049, 0.3252, 0.5049, 0.3252, 0.5049, 0.5733, 0.5075, 0.5733, 0.5075, 0.3252, 0.5075, 0.3252, 0.5075, 0.5733, 0.5098, 0.5733, 0.5098, 0.3252, 0.5098, 0.3252, 0.5098, 0.5733, 0.5119, 0.5733, 0.5119, 0.3252, 0.5119, 0.3252, 0.5119, 0.5733, 0.5135, 0.5733, 0.5135, 0.3252, 0.5135, 0.3252, 0.5135, 0.5733, 0.5148, 0.5733, 0.5148, 0.3252, 0.5148, 0.3252, 0.5148, 0.5733, 0.5156, 0.5733, 0.5156, 0.3252, 0.5156, 0.3252, 0.5156, 0.5733, 0.5158, 0.5733, 0.5158, 0.3252, 0.5158, 0.3252, 0.5158, 0.5733, 0.5156, 0.5733, 0.5156, 0.3252, 0.5156, 0.3252, 0.5156, 0.5733, 0.5148, 0.5733, 0.5148, 0.3252, 0.5148, 0.3252, 0.5148, 0.5733, 0.5135, 0.5733, 0.5135, 0.3252, 0.5135, 0.3252, 0.5135, 0.5733, 0.5119, 0.5733, 0.5119, 0.3252, 0.5119, 0.3252, 0.5119, 0.5733, 0.5098, 0.5733, 0.5098, 0.3252, 0.5098, 0.3252, 0.5098, 0.5733, 0.5075, 0.5733, 0.5075, 0.3252, 0.5075, 0.3252, 0.5075, 0.5733, 0.5049, 0.5733, 0.5049, 0.3252, 0.5049, 0.3252, 0.5049, 0.5733, 0.5023, 0.5733, 0.5023, 0.3252, 0.5023, 0.3252, 0.5023, 0.5733, 0.4996, 0.5733, 0.4996, 0.3252, 0.4996, 0.3252, 0.4996, 0.5733, 0.4971, 0.5733, 0.4971, 0.3252, 0.4971, 0.3252, 0.4971, 0.5733, 0.4947, 0.5733, 0.4947, 0.3252, 0.4947, 0.3252, 0.4947, 0.5733, 0.4927, 0.5733, 0.4927, 0.3252, 0.4927, 0.3252, 0.4927, 0.5733, 0.491, 0.5733, 0.491, 0.3252, 0.491, 0.3252, 0.491, 0.5733, 0.4898, 0.5733, 0.4898, 0.3252, 0.4898, 0.3252, 0.4898, 0.5733, 0.489, 0.5733, 0.489, 0.3252, 0.489, 0.3252, 0.489, 0.5733, 0.4887, 0.5733, 0.4887, 0.3252, 0.4887, 0.3252, 0.4887, 0.5733, 0.489, 0.5733, 0.489, 0.3252, 0.489, 0.3252, 0.489, 0.5733, 0.4898, 0.5733, 0.4898, 0.3252, 0.4898, 0.3252, 0.4898, 0.5733, 0.491, 0.5733, 0.491, 0.3252, 0.491, 0.3252, 0.491, 0.5733, 0.4927, 0.5733, 0.4927, 0.3252, 0.4927, 0.3252, 0.4927, 0.5733, 0.4947, 0.5733, 0.4947, 0.3252, 0.4947, 0.3252, 0.4947, 0.5733, 0.4971, 0.5733, 0.4971, 0.3252, 0.4869, 0.1455, 0.4851, 0.1457, 0.4833, 0.1455, 0.4815, 0.1449, 0.4799, 0.1441, 0.4784, 0.1429, 0.4773, 0.1415, 0.4764, 0.1398, 0.4759, 0.1381, 0.4757, 0.1362, 0.4759, 0.1344, 0.4764, 0.1326, 0.4773, 0.131, 0.4784, 0.1296, 0.4799, 0.1284, 0.4815, 0.1275, 0.4833, 0.127, 0.4851, 0.1268, 0.4869, 0.127, 0.4887, 0.1275, 0.4903, 0.1284, 0.4918, 0.1296, 0.4929, 0.131, 0.4938, 0.1326, 0.4943, 0.1344, 0.4945, 0.1362, 0.4943, 0.1381, 0.4938, 0.1398, 0.4929, 0.1415, 0.4918, 0.1429, 0.4903, 0.1441, 0.4887, 0.1449, 0.4996, 0.3252, 0.4996, 0.5733, 0.5023, 0.5733, 0.5023, 0.3252, 0.4971, 0.3252, 0.4971, 0.5733, 0.4996, 0.5733, 0.4996, 0.3252, 0.4851, 0.1457, 0.4869, 0.1455, 0.4887, 0.1449, 0.4903, 0.1441, 0.4918, 0.1429, 0.4929, 0.1415, 0.4938, 0.1398, 0.4943, 0.1381, 0.4945, 0.1362, 0.4943, 0.1344, 0.4938, 0.1326, 0.4929, 0.131, 0.4918, 0.1296, 0.4903, 0.1284, 0.4887, 0.1275, 0.4869, 0.127, 0.4851, 0.1268, 0.4833, 0.127, 0.4815, 0.1275, 0.4799, 0.1284, 0.4784, 0.1296, 0.4773, 0.131, 0.4764, 0.1326, 0.4759, 0.1344, 0.4757, 0.1362, 0.4759, 0.1381, 0.4764, 0.1398, 0.4773, 0.1415, 0.4784, 0.1429, 0.4799, 0.1441, 0.4815, 0.1449, 0.4833, 0.1455])
me_cube_001.materials.append(mat_material_001)
me_cube_001.use_remesh_preserve_volume = False
me_cube_001.use_remesh_preserve_attributes = False
me_cube_001.use_mirror_vertex_groups = False
me_cube_001.update()

# ---- objects
ob_sun = bpy.data.objects.new('Sun', light_sun)
ob_cube = bpy.data.objects.new('Cube', me_cube)
ob_cube_001 = bpy.data.objects.new('Cube.001', me_cube_001)

# ---- transforms, parenting, visibility, modifiers, constraints
ob_sun.location = (-0.3603, 2.058, 2.115)
ob_sun.rotation_euler = (-5.589, -0.1966, 0.3809)
ob_sun.lineart.crease_threshold = 0.0
ob_cube.location = (0.0, 0.0, 0.0)
ob_cube.scale = (1.75, 0.5, 0.05)
ob_cube.lineart.crease_threshold = 0.0
ob_cube_001.location = (0.0, -0.5315, 0.2253)
ob_cube_001.scale = (1.75, 0.02, 0.02)
ob_cube_001.lineart.crease_threshold = 0.0

# ---- collection membership
col_collection_1.objects.link(ob_sun)
col_collection_1.objects.link(ob_cube)
col_collection_1.objects.link(ob_cube_001)

# ---- scene / render settings (as saved in the file)
scene.frame_start = 1; scene.frame_end = 250; scene.frame_set(1)
scene.render.engine = 'CYCLES'
scene.render.resolution_percentage = 50
scene.render.dither_intensity = 0.0
scene.cycles.use_denoising = False
scene.cycles.samples = 10
scene.cycles.sampling_pattern = 'TABULATED_SOBOL'
scene.cycles.light_sampling_threshold = 0.0
scene.cycles.use_adaptive_sampling = False
scene.cycles.use_light_tree = False
scene.cycles.blur_glossy = 0.0
scene.cycles.pixel_filter_type = 'GAUSSIAN'
scene.cycles.sample_clamp_indirect = 0.0
scene.view_settings.view_transform = 'Standard'
bpy.context.view_layer.update()

# ---- added for rendering (the .blend has no active camera): camera
cam_auto = bpy.data.cameras.new('AutoCamera')
cam_auto.lens = 50.0
cam_auto.sensor_width = 36.0
cam_auto.clip_end = 1000.0
ob_auto_camera = bpy.data.objects.new('AutoCamera', cam_auto)
scene.collection.objects.link(ob_auto_camera)
ob_auto_camera.location = (3.4857, -4.20859, 2.98675)
ob_auto_camera.rotation_euler = (1.09748, -7.21219e-08, 0.694738)
scene.camera = ob_auto_camera
bpy.context.view_layer.update()
